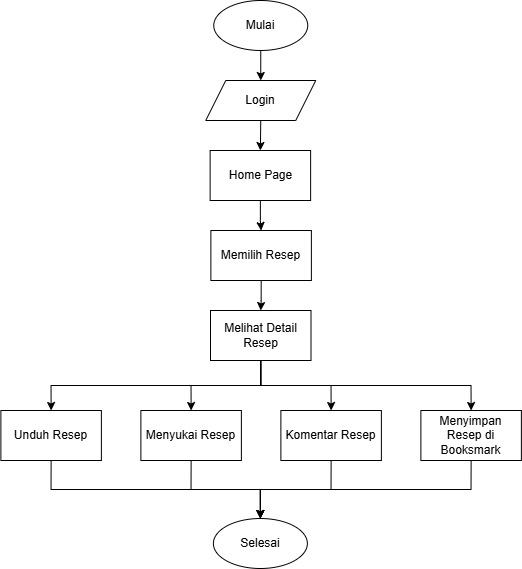

The diagram above was exported from draw.io. Its source (the exported page's mxGraphModel, read from the mxfile embedded in the PNG):
<mxGraphModel dx="1163" dy="631" grid="1" gridSize="10" guides="1" tooltips="1" connect="1" arrows="1" fold="1" page="1" pageScale="1" pageWidth="827" pageHeight="1169" math="0" shadow="0">
  <root>
    <mxCell id="6bH4GkIC3AyxmNvQDwTw-0" />
    <mxCell id="6bH4GkIC3AyxmNvQDwTw-1" parent="6bH4GkIC3AyxmNvQDwTw-0" />
    <mxCell id="6bH4GkIC3AyxmNvQDwTw-2" value="" style="edgeStyle=orthogonalEdgeStyle;rounded=0;orthogonalLoop=1;jettySize=auto;html=1;" edge="1" parent="6bH4GkIC3AyxmNvQDwTw-1" source="6bH4GkIC3AyxmNvQDwTw-3" target="6bH4GkIC3AyxmNvQDwTw-10">
      <mxGeometry relative="1" as="geometry" />
    </mxCell>
    <mxCell id="6bH4GkIC3AyxmNvQDwTw-3" value="Home Page" style="rounded=0;whiteSpace=wrap;html=1;" vertex="1" parent="6bH4GkIC3AyxmNvQDwTw-1">
      <mxGeometry x="362.63" y="190" width="100.5" height="50" as="geometry" />
    </mxCell>
    <mxCell id="6bH4GkIC3AyxmNvQDwTw-5" style="edgeStyle=orthogonalEdgeStyle;rounded=0;orthogonalLoop=1;jettySize=auto;html=1;exitX=0.5;exitY=1;exitDx=0;exitDy=0;entryX=0.5;entryY=0;entryDx=0;entryDy=0;" edge="1" parent="6bH4GkIC3AyxmNvQDwTw-1" source="6bH4GkIC3AyxmNvQDwTw-6" target="6bH4GkIC3AyxmNvQDwTw-8">
      <mxGeometry relative="1" as="geometry" />
    </mxCell>
    <mxCell id="6bH4GkIC3AyxmNvQDwTw-6" value="Mulai" style="ellipse;whiteSpace=wrap;html=1;" vertex="1" parent="6bH4GkIC3AyxmNvQDwTw-1">
      <mxGeometry x="366.25" y="40" width="94" height="50" as="geometry" />
    </mxCell>
    <mxCell id="6bH4GkIC3AyxmNvQDwTw-7" style="edgeStyle=orthogonalEdgeStyle;rounded=0;orthogonalLoop=1;jettySize=auto;html=1;exitX=0.5;exitY=1;exitDx=0;exitDy=0;entryX=0.5;entryY=0;entryDx=0;entryDy=0;" edge="1" parent="6bH4GkIC3AyxmNvQDwTw-1" source="6bH4GkIC3AyxmNvQDwTw-8" target="6bH4GkIC3AyxmNvQDwTw-3">
      <mxGeometry relative="1" as="geometry" />
    </mxCell>
    <mxCell id="6bH4GkIC3AyxmNvQDwTw-8" value="Login" style="shape=parallelogram;perimeter=parallelogramPerimeter;whiteSpace=wrap;html=1;fixedSize=1;" vertex="1" parent="6bH4GkIC3AyxmNvQDwTw-1">
      <mxGeometry x="358.25" y="120" width="110" height="40" as="geometry" />
    </mxCell>
    <mxCell id="6bH4GkIC3AyxmNvQDwTw-9" value="" style="edgeStyle=orthogonalEdgeStyle;rounded=0;orthogonalLoop=1;jettySize=auto;html=1;" edge="1" parent="6bH4GkIC3AyxmNvQDwTw-1" source="6bH4GkIC3AyxmNvQDwTw-10" target="6bH4GkIC3AyxmNvQDwTw-12">
      <mxGeometry relative="1" as="geometry" />
    </mxCell>
    <mxCell id="6bH4GkIC3AyxmNvQDwTw-10" value="Memilih Resep" style="rounded=0;whiteSpace=wrap;html=1;" vertex="1" parent="6bH4GkIC3AyxmNvQDwTw-1">
      <mxGeometry x="363.38" y="270" width="100.5" height="50" as="geometry" />
    </mxCell>
    <mxCell id="3NXAmRFyV0hbyvJ1lhE_-5" style="edgeStyle=orthogonalEdgeStyle;rounded=0;orthogonalLoop=1;jettySize=auto;html=1;exitX=0.5;exitY=1;exitDx=0;exitDy=0;entryX=0.5;entryY=0;entryDx=0;entryDy=0;" edge="1" parent="6bH4GkIC3AyxmNvQDwTw-1" source="6bH4GkIC3AyxmNvQDwTw-12" target="3NXAmRFyV0hbyvJ1lhE_-1">
      <mxGeometry relative="1" as="geometry" />
    </mxCell>
    <mxCell id="3NXAmRFyV0hbyvJ1lhE_-6" style="edgeStyle=orthogonalEdgeStyle;rounded=0;orthogonalLoop=1;jettySize=auto;html=1;exitX=0.5;exitY=1;exitDx=0;exitDy=0;entryX=0.5;entryY=0;entryDx=0;entryDy=0;" edge="1" parent="6bH4GkIC3AyxmNvQDwTw-1" source="6bH4GkIC3AyxmNvQDwTw-12" target="3NXAmRFyV0hbyvJ1lhE_-2">
      <mxGeometry relative="1" as="geometry" />
    </mxCell>
    <mxCell id="3NXAmRFyV0hbyvJ1lhE_-7" style="edgeStyle=orthogonalEdgeStyle;rounded=0;orthogonalLoop=1;jettySize=auto;html=1;exitX=0.5;exitY=1;exitDx=0;exitDy=0;entryX=0.5;entryY=0;entryDx=0;entryDy=0;" edge="1" parent="6bH4GkIC3AyxmNvQDwTw-1" source="6bH4GkIC3AyxmNvQDwTw-12" target="3NXAmRFyV0hbyvJ1lhE_-3">
      <mxGeometry relative="1" as="geometry" />
    </mxCell>
    <mxCell id="3NXAmRFyV0hbyvJ1lhE_-8" style="edgeStyle=orthogonalEdgeStyle;rounded=0;orthogonalLoop=1;jettySize=auto;html=1;exitX=0.5;exitY=1;exitDx=0;exitDy=0;entryX=0.5;entryY=0;entryDx=0;entryDy=0;" edge="1" parent="6bH4GkIC3AyxmNvQDwTw-1" source="6bH4GkIC3AyxmNvQDwTw-12" target="3NXAmRFyV0hbyvJ1lhE_-4">
      <mxGeometry relative="1" as="geometry" />
    </mxCell>
    <mxCell id="6bH4GkIC3AyxmNvQDwTw-12" value="Melihat Detail Resep" style="rounded=0;whiteSpace=wrap;html=1;" vertex="1" parent="6bH4GkIC3AyxmNvQDwTw-1">
      <mxGeometry x="363" y="350" width="100.5" height="50" as="geometry" />
    </mxCell>
    <mxCell id="Ds4qX8Gpo0BQXxSp0PGn-5" style="edgeStyle=orthogonalEdgeStyle;rounded=0;orthogonalLoop=1;jettySize=auto;html=1;exitX=0.5;exitY=1;exitDx=0;exitDy=0;entryX=0.5;entryY=0;entryDx=0;entryDy=0;" edge="1" parent="6bH4GkIC3AyxmNvQDwTw-1" source="3NXAmRFyV0hbyvJ1lhE_-1" target="3NXAmRFyV0hbyvJ1lhE_-10">
      <mxGeometry relative="1" as="geometry" />
    </mxCell>
    <mxCell id="3NXAmRFyV0hbyvJ1lhE_-1" value="Unduh Resep" style="rounded=0;whiteSpace=wrap;html=1;" vertex="1" parent="6bH4GkIC3AyxmNvQDwTw-1">
      <mxGeometry x="153.38" y="450" width="100.5" height="50" as="geometry" />
    </mxCell>
    <mxCell id="Ds4qX8Gpo0BQXxSp0PGn-4" style="edgeStyle=orthogonalEdgeStyle;rounded=0;orthogonalLoop=1;jettySize=auto;html=1;exitX=0.5;exitY=1;exitDx=0;exitDy=0;entryX=0.5;entryY=0;entryDx=0;entryDy=0;" edge="1" parent="6bH4GkIC3AyxmNvQDwTw-1" source="3NXAmRFyV0hbyvJ1lhE_-2" target="3NXAmRFyV0hbyvJ1lhE_-10">
      <mxGeometry relative="1" as="geometry" />
    </mxCell>
    <mxCell id="3NXAmRFyV0hbyvJ1lhE_-2" value="Menyukai Resep" style="rounded=0;whiteSpace=wrap;html=1;" vertex="1" parent="6bH4GkIC3AyxmNvQDwTw-1">
      <mxGeometry x="293.38" y="450" width="100.5" height="50" as="geometry" />
    </mxCell>
    <mxCell id="Ds4qX8Gpo0BQXxSp0PGn-2" style="edgeStyle=orthogonalEdgeStyle;rounded=0;orthogonalLoop=1;jettySize=auto;html=1;exitX=0.5;exitY=1;exitDx=0;exitDy=0;entryX=0.5;entryY=0;entryDx=0;entryDy=0;" edge="1" parent="6bH4GkIC3AyxmNvQDwTw-1" source="3NXAmRFyV0hbyvJ1lhE_-3" target="3NXAmRFyV0hbyvJ1lhE_-10">
      <mxGeometry relative="1" as="geometry" />
    </mxCell>
    <mxCell id="3NXAmRFyV0hbyvJ1lhE_-3" value="Komentar Resep" style="rounded=0;whiteSpace=wrap;html=1;" vertex="1" parent="6bH4GkIC3AyxmNvQDwTw-1">
      <mxGeometry x="433.38" y="450" width="100.5" height="50" as="geometry" />
    </mxCell>
    <mxCell id="Ds4qX8Gpo0BQXxSp0PGn-0" style="edgeStyle=orthogonalEdgeStyle;rounded=0;orthogonalLoop=1;jettySize=auto;html=1;exitX=0.5;exitY=1;exitDx=0;exitDy=0;entryX=0.5;entryY=0;entryDx=0;entryDy=0;" edge="1" parent="6bH4GkIC3AyxmNvQDwTw-1" source="3NXAmRFyV0hbyvJ1lhE_-4" target="3NXAmRFyV0hbyvJ1lhE_-10">
      <mxGeometry relative="1" as="geometry" />
    </mxCell>
    <mxCell id="3NXAmRFyV0hbyvJ1lhE_-4" value="Menyimpan Resep di Booksmark" style="rounded=0;whiteSpace=wrap;html=1;" vertex="1" parent="6bH4GkIC3AyxmNvQDwTw-1">
      <mxGeometry x="573.38" y="450" width="100.5" height="50" as="geometry" />
    </mxCell>
    <mxCell id="3NXAmRFyV0hbyvJ1lhE_-10" value="Selesai" style="ellipse;whiteSpace=wrap;html=1;" vertex="1" parent="6bH4GkIC3AyxmNvQDwTw-1">
      <mxGeometry x="365.88" y="558" width="94" height="50" as="geometry" />
    </mxCell>
  </root>
</mxGraphModel>